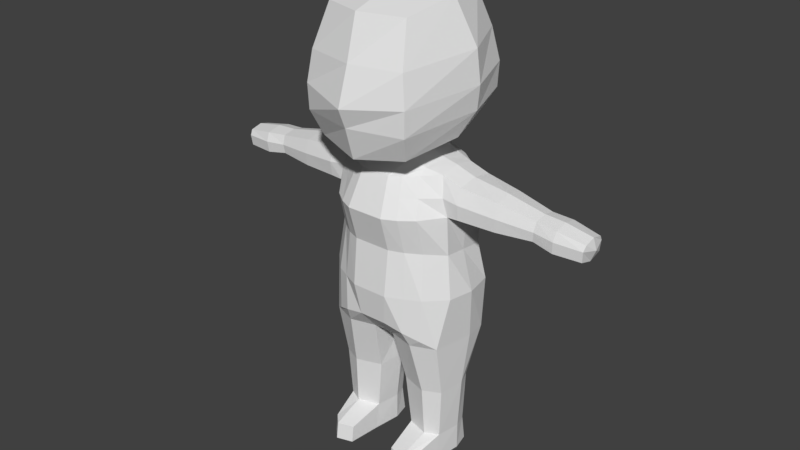 # Source: humanBase.blend  (saved by Blender 2.79.0; exported with 4.5.12 LTS)
import bpy
from mathutils import Matrix  # noqa: F401  (used for matrix-valued properties, if any)

bpy.ops.wm.read_factory_settings(use_empty=True)
scene = bpy.context.scene
scene.name = 'Scene'

# ---- collections
col_collection_1 = bpy.data.collections.new('Collection 1'); scene.collection.children.link(col_collection_1)

# ---- world
world_world = bpy.data.worlds.new('World'); scene.world = world_world
world_world.color = (0.05088, 0.05088, 0.05088)
world_world.use_sun_shadow = False
world_world.sun_shadow_jitter_overblur = 0.0
world_world.cycles.sampling_method = 'MANUAL'

# ---- meshes
me_cube_001 = bpy.data.meshes.new('Cube.001')
me_cube_001.from_pydata([(-0.217, 0.8188, 0.5538), (0.1848, 0.8714, -0.3304), (0.1901, 0.9254, 0.1753), (0.1884, 0.8188, 0.5538), (0.209, 2.163, -0.3304), (0.1901, 2.081, 0.03729), (0.1884, 2.121, 0.5538), (0.7262, 1.239, -0.3304), (0.6645, 1.273, 0.1349), (0.6564, 1.254, 0.5538), (-0.236, 2.163, -0.3304), (-0.2171, 2.081, 0.03729), (-0.217, 2.121, 0.5538), (-0.7532, 1.239, -0.3304), (-0.6915, 1.273, 0.1349), (-0.7125, 1.254, 0.5538), (-0.7532, 1.83, -0.3304), (-0.6915, 1.768, 0.08198), (-0.7125, 1.782, 0.5538), (0.7262, 1.83, -0.3304), (0.6645, 1.768, 0.08198), (0.6564, 1.782, 0.5538), (-0.1844, 1.673, -1.46), (-0.1844, 1.248, -1.488), (-0.6589, 1.673, -1.46), (-0.6589, 1.248, -1.488), (0.1575, 1.674, -1.464), (0.1575, 1.249, -1.492), (0.6328, 1.249, -1.492), (0.6328, 1.674, -1.464), (-0.5936, 1.735, 0.9564), (-0.5936, 1.3, 0.9564), (-0.2429, 1.227, 1.054), (-0.2429, 1.809, 1.054), (-0.6773, 1.132, -0.8936), (-0.7375, 1.807, -0.8936), (0.7114, 1.807, -0.8936), (0.6512, 1.132, -0.8936), (0.2143, 1.227, 1.054), (0.2143, 1.809, 1.054), (-0.1334, 1.097, -0.8936), (-0.1334, 1.911, -0.8936), (0.5649, 1.3, 0.9564), (0.5649, 1.735, 0.9564), (0.1064, 1.097, -0.8936), (0.1064, 1.911, -0.8936), (0.1432, 2.008, 0.9381), (-0.1718, 2.008, 0.9381), (-0.1718, 0.9896, 0.9381), (0.1432, 0.9896, 0.9381), (0.1392, 0.9187, -0.6749), (-0.1661, 0.9187, -0.6749), (-0.1661, 2.102, -0.697), (0.1392, 2.102, -0.697), (0.3828, 1.89, 0.9381), (0.5437, 1.979, -0.7615), (0.3828, 1.163, 0.9381), (0.5125, 1.021, -0.7972), (-0.4115, 1.89, 0.9381), (-0.5706, 1.979, -0.7615), (-0.4115, 1.163, 0.9381), (-0.5395, 1.021, -0.7972), (-0.2171, 0.9254, 0.1753), (-0.2118, 0.8714, -0.3304), (0.4795, 1.002, 0.5538), (0.4882, 1.103, 0.156), (0.5242, 1.037, -0.3304), (-0.5512, 1.037, -0.3304), (-0.5151, 1.103, 0.156), (-0.5081, 1.002, 0.5538), (-0.5081, 1.978, 0.5538), (-0.5151, 1.937, 0.05162), (-0.5512, 2.026, -0.3304), (0.4795, 1.978, 0.5538), (0.4882, 1.937, 0.05162), (0.5242, 2.026, -0.3304), (-0.2647, 1.227, 1.207), (-0.2647, 1.809, 1.263), (0.2378, 1.227, 1.207), (0.2378, 1.809, 1.263), (-0.5174, 0.8273, 1.231), (-0.5555, 1.962, 1.441), (0.4904, 0.8273, 1.231), (0.5285, 1.962, 1.441), (-0.4686, 0.9004, 2.546), (-0.5122, 1.858, 2.632), (0.4416, 0.8991, 2.546), (0.4852, 1.858, 2.632), (-0.6032, 0.708, 1.772), (-0.6477, 2.075, 1.898), (0.6208, 2.075, 1.898), (0.5762, 0.708, 1.772), (-0.7115, 1.527, -1.469), (-0.1319, 1.527, -1.469), (0.6855, 1.527, -1.474), (-0.2429, 1.518, 1.091), (0.5649, 1.518, 0.9931), (0.06556, 1.574, -0.8936), (0.105, 1.527, -1.474), (0.2143, 1.518, 1.091), (-0.09252, 1.619, -0.8936), (0.7366, 1.574, -0.8936), (-0.7626, 1.574, -0.8936), (-0.5936, 1.518, 0.9931), (0.7829, 1.518, -0.3304), (0.6645, 1.518, 0.1084), (0.6884, 1.518, 0.4569), (-0.8098, 1.518, -0.3304), (-0.6915, 1.518, 0.1084), (-0.7464, 1.518, 0.4569), (-0.2647, 1.518, 1.263), (0.2378, 1.518, 1.263), (-0.6314, 1.462, 1.3), (0.6044, 1.462, 1.3), (-0.6048, 1.4, 2.673), (0.5779, 1.4, 2.673), (0.7876, 1.538, 1.84), (-0.8145, 1.538, 1.84), (0.4428, 1.162, -1.498), (0.3988, 1.749, -1.459), (0.3903, 1.264, 0.9957), (0.4166, 2.009, -0.8936), (0.3903, 1.772, 0.9957), (0.3854, 1.024, -0.8936), (0.3505, 0.9399, -0.7211), (0.3634, 2.058, -0.729), (0.2635, 1.049, 0.9381), (0.2635, 1.949, 0.9381), (0.3672, 2.105, -0.3304), (0.3397, 2.003, 0.04448), (0.3345, 2.049, 0.5538), (0.3672, 0.9572, -0.3304), (0.3397, 0.9919, 0.1681), (0.3345, 0.8906, 0.5538), (0.3903, 1.518, 1.032), (-0.3936, 0.9569, -0.3304), (-0.3626, 0.8903, 0.5538), (-0.4241, 1.749, -1.455), (-0.411, 1.024, -0.8936), (-0.4417, 2.009, -0.8936), (-0.3661, 0.9917, 0.1681), (-0.4686, 1.162, -1.493), (-0.2916, 1.949, 0.9381), (-0.4182, 1.264, 0.996), (-0.4182, 1.772, 0.996), (-0.3896, 2.059, -0.729), (-0.2916, 1.049, 0.9381), (-0.3766, 0.9396, -0.7211), (-0.3936, 2.105, -0.3304), (-0.3661, 2.003, 0.04445), (-0.3626, 2.049, 0.5538), (-0.4182, 1.518, 1.033), (0.7792, 1.252, 0.5617), (-1.856, 1.518, 0.7716), (-1.856, 1.353, 0.738), (0.7792, 1.784, 0.5617), (-1.856, 1.657, 0.738), (-1.843, 1.332, 0.521), (0.7773, 1.299, 0.8861), (0.7773, 1.737, 0.8861), (0.7773, 1.518, 0.9228), (-1.843, 1.701, 0.521), (0.7792, 1.518, 0.5106), (-1.62, 1.516, 0.5209), (-0.2385, 1.672, -2.046), (-0.2385, 1.263, -2.046), (-0.6202, 1.672, -2.046), (-0.6202, 1.263, -2.046), (0.2234, 1.672, -2.05), (0.2234, 1.263, -2.05), (0.6044, 1.263, -2.05), (0.6044, 1.672, -2.05), (-0.6637, 1.526, -2.046), (-0.1951, 1.526, -2.046), (0.6479, 1.526, -2.05), (0.18, 1.526, -2.05), (0.4593, 1.187, -2.05), (0.4137, 1.738, -2.05), (-0.5601, 0.9332, -2.155), (-0.4285, 1.738, -2.046), (-0.4735, 1.187, -2.046), (-0.2786, 0.8803, -2.155), (-0.2385, 1.715, -2.341), (-0.2385, 1.22, -2.341), (-0.6202, 1.715, -2.341), (-0.6202, 1.22, -2.341), (0.2234, 1.715, -2.345), (0.2234, 1.22, -2.345), (0.6044, 1.22, -2.345), (0.6044, 1.715, -2.345), (-0.6637, 1.526, -2.341), (-0.1951, 1.526, -2.341), (0.6479, 1.526, -2.345), (0.18, 1.526, -2.345), (0.4593, 1.145, -2.345), (0.4137, 1.787, -2.345), (0.4627, 1.526, -2.345), (-0.4285, 1.787, -2.341), (-0.4735, 1.145, -2.341), (-0.4767, 1.526, -2.341), (0.2635, 0.8803, -2.16), (0.5443, 0.9332, -2.16), (0.4411, 0.8268, -2.16), (-0.4553, 0.8268, -2.155), (-0.2786, 0.856, -2.341), (-0.5601, 0.9089, -2.341), (0.2635, 0.856, -2.345), (0.5443, 0.9089, -2.345), (0.4411, 0.8025, -2.345), (-0.4553, 0.8025, -2.341), (1.178, 1.299, 0.5468), (-1.632, 1.517, 0.7852), (-1.632, 1.372, 0.7578), (1.178, 1.736, 0.5468), (-1.632, 1.639, 0.7578), (-1.62, 1.354, 0.5591), (1.175, 1.337, 0.831), (1.175, 1.697, 0.831), (1.175, 1.517, 0.8677), (-1.62, 1.678, 0.5586), (1.178, 1.517, 0.4956), (-1.235, 1.517, 0.4956), (1.563, 1.355, 0.5591), (-1.232, 1.518, 0.8677), (-1.232, 1.323, 0.831), (1.563, 1.679, 0.5591), (-1.232, 1.683, 0.831), (-1.235, 1.299, 0.5468), (1.575, 1.383, 0.7578), (1.575, 1.65, 0.7578), (1.575, 1.517, 0.7852), (-1.235, 1.736, 0.5468), (1.563, 1.517, 0.5209), (-0.8365, 1.518, 0.5106), (1.786, 1.332, 0.521), (-0.8343, 1.519, 0.9228), (-0.8343, 1.282, 0.8861), (1.786, 1.701, 0.521), (-0.8343, 1.719, 0.8861), (-0.8365, 1.254, 0.5617), (1.799, 1.365, 0.738), (1.799, 1.669, 0.738), (1.799, 1.517, 0.7716), (-0.8365, 1.775, 0.5617), (1.786, 1.517, 0.4743), (1.575, 1.383, 0.7578), (-1.843, 1.516, 0.4743), (-1.632, 1.639, 0.7578), (0.1658, 0.9042, 0.746), (-0.1944, 0.9042, 0.746), (0.4312, 1.083, 0.746), (0.1658, 2.082, 0.746), (-0.1944, 2.082, 0.746), (-0.653, 1.238, 0.746), (0.6107, 1.799, 0.746), (-0.653, 1.799, 0.746), (-0.4598, 1.952, 0.746), (0.6107, 1.238, 0.746), (0.4312, 1.952, 0.746), (-0.4598, 1.083, 0.746), (0.299, 2.017, 0.746), (0.299, 0.9697, 0.746), (-0.3271, 0.9694, 0.746), (-0.3271, 2.017, 0.746), (0.7782, 1.8, 0.7239), (0.7782, 1.237, 0.7239), (-1.849, 1.706, 0.6429), (-1.849, 1.314, 0.6429), (1.177, 1.75, 0.6889), (1.177, 1.286, 0.6889), (-1.626, 1.339, 0.6584), (1.569, 1.689, 0.6584), (1.569, 1.345, 0.6584), (-1.626, 1.682, 0.6582), (1.792, 1.713, 0.6429), (1.792, 1.322, 0.6429), (-0.8354, 1.228, 0.7239), (-0.8354, 1.785, 0.7239), (-1.234, 1.278, 0.6889), (-1.234, 1.741, 0.6889), (-2.153, 1.517, 0.7165), (-2.153, 1.384, 0.6854), (-2.153, 1.629, 0.6854), (-2.137, 1.368, 0.5151), (-2.137, 1.665, 0.5151), (2.08, 1.368, 0.5151), (2.08, 1.665, 0.5151), (2.095, 1.394, 0.6854), (2.095, 1.639, 0.6854), (2.095, 1.517, 0.7165), (2.08, 1.517, 0.4717), (-2.137, 1.516, 0.4717), (-2.189, 1.517, 0.5976), (-2.145, 1.669, 0.6281), (-2.145, 1.353, 0.6281), (2.088, 1.675, 0.6281), (2.088, 1.359, 0.6281), (2.132, 1.517, 0.5976), (-0.6382, 2.064, 1.637), (0.5673, 0.7161, 1.503), (-0.5943, 0.7161, 1.503), (0.6113, 2.064, 1.637), (-0.7672, 1.567, 1.57), (0.7402, 1.567, 1.57), (-0.5545, 0.7432, 2.106), (0.5594, 2.016, 2.241), (-0.5864, 2.016, 2.241), (0.5275, 0.7432, 2.106), (0.7638, 1.509, 2.189), (-0.7908, 1.509, 2.189), (-0.01349, 0.9254, 0.1753), (-0.01348, 0.8714, -0.3304), (-0.01348, 1.106, -0.8936), (-0.01348, 1.883, -0.8827), (-0.01432, 1.809, 1.054), (-0.01348, 2.119, -0.6911), (-0.01348, 0.9187, -0.6749), (-0.01432, 0.9896, 0.9381), (-0.01432, 1.227, 1.054), (-0.01432, 2.008, 0.9381), (-0.01432, 0.8188, 0.5538), (-0.01348, 2.18, -0.3246), (-0.01349, 2.081, 0.03729), (-0.01432, 2.121, 0.5538), (-0.01349, 1.809, 1.238), (-0.01349, 1.227, 1.166), (-0.01349, 2.141, 1.478), (-0.01349, 0.6763, 1.165), (-0.01349, 1.969, 2.679), (-0.01349, 0.7437, 2.558), (-0.01349, 0.4916, 1.711), (-0.01349, 2.254, 1.977), (-0.01349, 1.4, 2.751), (-0.01348, 1.574, -0.8936), (-0.01432, 0.9042, 0.746), (-0.01432, 2.082, 0.746), (-0.01349, 2.243, 1.704), (-0.01349, 0.5773, 1.503), (-0.01349, 0.6206, 2.106), (-0.01349, 2.195, 2.308)], [], [(311, 310, 62, 63), (101, 37, 28, 94), (147, 135, 67, 61), (149, 150, 12, 11), (128, 129, 74, 75), (148, 149, 11, 10), (129, 130, 73, 74), (7, 8, 65, 66), (138, 34, 25, 141), (322, 323, 6, 5), (259, 60, 31, 253), (123, 44, 27, 118), (315, 321, 4, 53), (140, 136, 69, 68), (97, 45, 26, 98), (258, 54, 43, 254), (145, 52, 41, 139), (315, 53, 45, 313), (333, 97, 44, 312), (134, 99, 38, 120), (321, 322, 5, 4), (100, 40, 23, 93), (145, 148, 10, 52), (8, 9, 64, 65), (135, 140, 68, 67), (37, 7, 66, 57), (139, 41, 22, 137), (316, 311, 63, 51), (121, 36, 29, 119), (261, 126, 49, 248), (127, 46, 39, 122), (255, 30, 58, 256), (253, 31, 236, 276), (312, 44, 50, 316), (257, 9, 152, 265), (138, 40, 51, 147), (125, 55, 36, 121), (260, 127, 54, 258), (27, 98, 175, 169), (263, 142, 47, 252), (101, 104, 7, 37), (319, 47, 33, 314), (104, 105, 8, 7), (99, 39, 79, 111), (102, 35, 24, 92), (335, 319, 46, 251), (310, 320, 0, 62), (142, 58, 30, 144), (29, 94, 174, 171), (334, 317, 48, 249), (125, 128, 75, 55), (151, 103, 31, 143), (257, 42, 56, 250), (120, 38, 49, 126), (262, 146, 60, 259), (123, 37, 57, 124), (318, 32, 48, 317), (143, 31, 60, 146), (105, 106, 9, 8), (102, 107, 16, 35), (107, 108, 17, 16), (108, 109, 18, 17), (35, 16, 72, 59), (16, 17, 71, 72), (17, 18, 70, 71), (124, 131, 1, 50), (131, 132, 2, 1), (132, 133, 3, 2), (55, 75, 19, 36), (75, 74, 20, 19), (74, 73, 21, 20), (61, 67, 13, 34), (67, 68, 14, 13), (68, 69, 15, 14), (325, 78, 82, 327), (95, 32, 76, 110), (318, 38, 78, 325), (314, 33, 77, 324), (309, 304, 84, 114), (110, 76, 80, 112), (111, 79, 83, 113), (324, 77, 81, 326), (332, 114, 84, 329), (308, 305, 87, 115), (339, 306, 85, 328), (338, 307, 86, 329), (337, 299, 91, 330), (336, 298, 89, 331), (303, 301, 90, 116), (302, 300, 88, 117), (298, 302, 117, 89), (299, 303, 116, 91), (307, 308, 115, 86), (328, 85, 114, 332), (78, 111, 113, 82), (77, 110, 112, 81), (306, 309, 114, 85), (33, 95, 110, 77), (14, 15, 109, 108), (13, 14, 108, 107), (34, 13, 107, 102), (20, 21, 106, 105), (144, 30, 103, 151), (119, 29, 171, 177), (34, 102, 92, 25), (38, 99, 111, 78), (19, 20, 105, 104), (36, 19, 104, 101), (137, 22, 164, 179), (254, 43, 159, 264), (41, 100, 93, 22), (122, 39, 99, 134), (313, 45, 97, 333), (44, 97, 98, 27), (36, 101, 94, 29), (43, 122, 134, 96), (22, 93, 173, 164), (65, 64, 133, 132), (66, 65, 132, 131), (57, 66, 131, 124), (44, 123, 124, 50), (42, 120, 126, 56), (53, 4, 128, 125), (26, 119, 177, 168), (251, 46, 127, 260), (53, 125, 121, 45), (54, 127, 122, 43), (250, 56, 126, 261), (45, 121, 119, 26), (96, 134, 120, 42), (37, 123, 118, 28), (5, 6, 130, 129), (4, 5, 129, 128), (28, 118, 176, 170), (33, 144, 151, 95), (32, 143, 146, 48), (249, 48, 146, 262), (95, 151, 143, 32), (47, 142, 144, 33), (256, 58, 142, 263), (92, 24, 166, 172), (34, 138, 147, 61), (35, 139, 137, 24), (63, 62, 140, 135), (59, 72, 148, 145), (59, 145, 139, 35), (62, 0, 136, 140), (40, 138, 141, 23), (72, 71, 149, 148), (71, 70, 150, 149), (51, 63, 135, 147), (160, 158, 216, 218), (152, 162, 220, 210), (103, 235, 236, 31), (244, 237, 286, 290), (273, 219, 161, 266), (109, 15, 239, 233), (96, 42, 158, 160), (219, 163, 246, 161), (9, 106, 162, 152), (43, 96, 160, 159), (106, 21, 155, 162), (163, 215, 157, 246), (270, 212, 154, 267), (166, 179, 197, 184), (172, 166, 184, 190), (177, 171, 189, 195), (167, 172, 190, 185), (169, 175, 193, 187), (187, 194, 208, 206), (194, 188, 207, 208), (183, 165, 181, 204), (94, 28, 170, 174), (141, 25, 167, 180), (118, 27, 169, 176), (25, 92, 172, 167), (24, 137, 179, 166), (23, 141, 180, 165), (93, 23, 165, 173), (98, 26, 168, 175), (199, 191, 183, 198), (196, 192, 188, 194), (195, 189, 192, 196), (197, 182, 191, 199), (186, 195, 196, 193), (193, 196, 194, 187), (184, 197, 199, 190), (190, 199, 198, 185), (164, 173, 191, 182), (173, 165, 183, 191), (174, 170, 188, 192), (171, 174, 192, 189), (175, 168, 186, 193), (198, 183, 204, 209), (179, 164, 182, 197), (168, 177, 195, 186), (201, 202, 208, 207), (203, 178, 205, 209), (181, 203, 209, 204), (202, 200, 206, 208), (180, 167, 178, 203), (169, 187, 206, 200), (165, 180, 203, 181), (188, 170, 201, 207), (170, 176, 202, 201), (185, 198, 209, 205), (176, 169, 200, 202), (167, 185, 205, 178), (210, 220, 232, 222), (279, 231, 219, 273), (278, 224, 212, 270), (221, 227, 215, 163), (162, 155, 213, 220), (264, 159, 217, 268), (18, 109, 233, 243), (211, 214, 156, 153), (30, 238, 235, 103), (255, 277, 238, 30), (159, 160, 218, 217), (265, 152, 210, 269), (231, 221, 163, 219), (236, 235, 223, 224), (233, 239, 227, 221), (229, 230, 242, 241), (269, 210, 222, 272), (220, 213, 225, 232), (237, 274, 295, 286), (223, 226, 214, 211), (218, 216, 228, 230), (224, 223, 211, 212), (268, 217, 229, 271), (217, 218, 230, 229), (235, 238, 226, 223), (241, 242, 289, 288), (246, 157, 283, 291), (243, 233, 221, 231), (222, 232, 244, 234), (272, 222, 234, 275), (232, 225, 237, 244), (212, 211, 153, 154), (276, 236, 224, 278), (230, 228, 240, 242), (277, 243, 231, 279), (271, 229, 241, 274), (225, 271, 274, 237), (238, 277, 279, 226), (239, 276, 278, 227), (245, 272, 275, 240), (157, 267, 294, 283), (266, 161, 284, 293), (213, 268, 271, 225), (161, 246, 291, 284), (216, 269, 272, 245), (158, 265, 269, 216), (18, 243, 277, 255), (155, 264, 268, 213), (227, 278, 270, 215), (226, 279, 273, 247), (215, 270, 267, 157), (247, 273, 266, 156), (234, 244, 290, 285), (70, 256, 263, 150), (0, 249, 262, 136), (64, 250, 261, 133), (6, 251, 260, 130), (21, 254, 264, 155), (136, 262, 259, 69), (9, 257, 250, 64), (320, 334, 249, 0), (323, 335, 251, 6), (150, 263, 252, 12), (130, 260, 258, 73), (42, 257, 265, 158), (15, 253, 276, 239), (18, 255, 256, 70), (133, 261, 248, 3), (73, 258, 254, 21), (69, 259, 253, 15), (294, 281, 280, 292), (292, 280, 282, 293), (297, 289, 287, 296), (295, 288, 289, 297), (286, 295, 297, 290), (290, 297, 296, 285), (291, 292, 293, 284), (283, 294, 292, 291), (275, 234, 285, 296), (156, 266, 293, 282), (242, 240, 287, 289), (274, 241, 288, 295), (153, 156, 282, 280), (267, 154, 281, 294), (154, 153, 280, 281), (240, 275, 296, 287), (82, 113, 303, 299), (81, 112, 302, 298), (112, 80, 300, 302), (113, 83, 301, 303), (326, 81, 298, 336), (327, 82, 299, 337), (89, 117, 309, 306), (91, 116, 308, 307), (330, 91, 307, 338), (331, 89, 306, 339), (116, 90, 305, 308), (117, 88, 304, 309), (90, 331, 339, 305), (88, 330, 338, 304), (80, 327, 337, 300), (83, 326, 336, 301), (12, 252, 335, 323), (3, 248, 334, 320), (41, 313, 333, 100), (87, 328, 332, 115), (301, 336, 331, 90), (300, 337, 330, 88), (304, 338, 329, 84), (305, 339, 328, 87), (115, 332, 329, 86), (79, 324, 326, 83), (39, 314, 324, 79), (32, 318, 325, 76), (76, 325, 327, 80), (38, 318, 317, 49), (248, 49, 317, 334), (2, 3, 320, 310), (252, 47, 319, 335), (46, 319, 314, 39), (40, 312, 316, 51), (50, 1, 311, 316), (10, 11, 322, 321), (100, 333, 312, 40), (52, 315, 313, 41), (52, 10, 321, 315), (11, 12, 323, 322), (1, 2, 310, 311)])
me_cube_001.use_remesh_preserve_volume = False
me_cube_001.use_remesh_preserve_attributes = False
me_cube_001.use_mirror_vertex_groups = False
me_cube_001.update()

# ---- objects
ob_cube = bpy.data.objects.new('Cube', me_cube_001)

# ---- transforms, parenting, visibility, modifiers, constraints
ob_cube.location = (-0.01309, -8.793e-09, 0.06544)
ob_cube.lineart.crease_threshold = 0.0

# ---- collection membership
col_collection_1.objects.link(ob_cube)

# ---- scene / render settings (as saved in the file)
scene.frame_start = 1; scene.frame_end = 250; scene.frame_set(1)
scene.render.engine = 'BLENDER_EEVEE_NEXT'
scene.render.resolution_percentage = 50
scene.render.dither_intensity = 0.0
scene.cycles.use_denoising = False
scene.cycles.samples = 128
scene.cycles.sampling_pattern = 'TABULATED_SOBOL'
scene.cycles.use_adaptive_sampling = False
scene.cycles.use_light_tree = False
scene.cycles.blur_glossy = 0.0
scene.cycles.sample_clamp_indirect = 0.0
scene.view_settings.view_transform = 'Standard'
bpy.context.view_layer.update()

# ---- added for rendering (the .blend has no active camera and no usable light): camera, sun
cam_auto = bpy.data.cameras.new('AutoCamera')
cam_auto.lens = 50.0
cam_auto.sensor_width = 36.0
cam_auto.clip_end = 1000.0
ob_auto_camera = bpy.data.objects.new('AutoCamera', cam_auto)
scene.collection.objects.link(ob_auto_camera)
ob_auto_camera.location = (6.35189, -6.29932, 5.38336)
ob_auto_camera.rotation_euler = (1.09748, -7.21219e-08, 0.694738)
scene.camera = ob_auto_camera
light_auto_sun = bpy.data.lights.new('AutoSun', 'SUN')
light_auto_sun.energy = 3.0
light_auto_sun.angle = 0.0523599
ob_auto_sun = bpy.data.objects.new('AutoSun', light_auto_sun)
scene.collection.objects.link(ob_auto_sun)
ob_auto_sun.rotation_euler = (0.872665, 0.174533, 0.523599)
bpy.context.view_layer.update()
